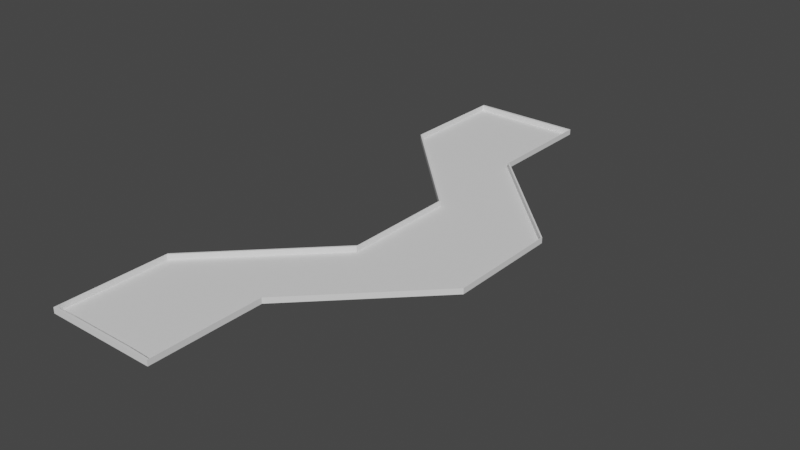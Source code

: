 # Source: Course_5.blend  (saved by Blender 2.81.16; exported with 4.5.12 LTS)
import bpy
from mathutils import Matrix  # noqa: F401  (used for matrix-valued properties, if any)

bpy.ops.wm.read_factory_settings(use_empty=True)
scene = bpy.context.scene
scene.name = 'Scene'

# ---- collections
col_collection = bpy.data.collections.new('Collection'); scene.collection.children.link(col_collection)

# ---- world
world_world = bpy.data.worlds.new('World'); scene.world = world_world
world_world.use_nodes = True; world_world.node_tree.nodes.clear()
_N = world_world.node_tree.nodes; _L = world_world.node_tree.links
n0 = _N.new('ShaderNodeOutputWorld'); n0.name = 'World Output'; n0.location = (300, 300)
n1 = _N.new('ShaderNodeBackground'); n1.name = 'Background'; n1.location = (10, 300)
n1.inputs[0].default_value = (0.05088, 0.05088, 0.05088, 1.0)
_L.new(n1.outputs[0], n0.inputs[0])
n0.is_active_output = True
world_world.color = (0.05088, 0.05088, 0.05088)
world_world.use_sun_shadow = False
world_world.sun_shadow_jitter_overblur = 0.0

# ---- meshes
me_plane = bpy.data.meshes.new('Plane')
me_plane.from_pydata([(-3.0, -1.0, 0.0), (-1.0, -1.0, 0.0), (-3.0, 1.0, 0.0), (-1.0, 1.0, 0.0), (-3.0, 0.6, 0.0), (-1.0, 0.2, 0.0), (-1.0, -0.2, 0.0), (-3.0, -0.6, 0.0), (-2.6, -1.0, 0.0), (-2.2, -1.0, 0.0), (-1.8, -1.0, 0.0), (-1.4, -1.0, 0.0), (-1.0, -0.6, 0.0), (1.0, -0.2, 0.0), (1.0, 0.2, 0.0), (-1.0, 0.6, 0.0), (-1.4, 1.0, 0.0), (-1.8, 1.0, 0.0), (-2.2, 1.0, 0.0), (-2.6, 1.0, 0.0), (-2.6, -0.6, 0.0), (-0.6, -0.2, 0.0), (-0.6, 0.2, 0.0), (-2.6, 0.6, 0.0), (-2.2, -0.6, 0.0), (-0.2, -0.2, 0.0), (-0.2, 0.2, 0.0), (-2.2, 0.6, 0.0), (-1.8, -0.6, 0.0), (0.2, -0.2, 0.0), (0.2, 0.2, 0.0), (-1.8, 0.6, 0.0), (-1.4, -0.6, 0.0), (0.6, -0.2, 0.0), (0.6, 0.2, 0.0), (-1.4, 0.6, 0.0)], [], [(35, 15, 3, 16), (4, 23, 19, 2), (23, 27, 18, 19), (27, 31, 17, 18), (31, 35, 16, 17), (0, 8, 20, 7), (7, 20, 21, 6), (6, 21, 22, 5), (5, 22, 23, 4), (8, 9, 24, 20), (20, 24, 25, 21), (21, 25, 26, 22), (22, 26, 27, 23), (9, 10, 28, 24), (24, 28, 29, 25), (25, 29, 30, 26), (26, 30, 31, 27), (10, 11, 32, 28), (28, 32, 33, 29), (29, 33, 34, 30), (30, 34, 35, 31), (11, 1, 12, 32), (32, 12, 13, 33), (33, 13, 14, 34), (34, 14, 15, 35)])
_uv = me_plane.uv_layers.new(name='UVMap')
_uv.uv.foreach_set('vector', [0.8, 0.8, 1.0, 0.8, 1.0, 1.0, 0.8, 1.0, 0.0, 0.8, 0.2, 0.8, 0.2, 1.0, 0.0, 1.0, 0.2, 0.8, 0.4, 0.8, 0.4, 1.0, 0.2, 1.0, 0.4, 0.8, 0.6, 0.8, 0.6, 1.0, 0.4, 1.0, 0.6, 0.8, 0.8, 0.8, 0.8, 1.0, 0.6, 1.0, 0.0, 0.0, 0.2, 0.0, 0.2, 0.2, 0.0, 0.2, 0.0, 0.2, 0.2, 0.2, 0.2, 0.4, 0.0, 0.4, 0.0, 0.4, 0.2, 0.4, 0.2, 0.6, 0.0, 0.6, 0.0, 0.6, 0.2, 0.6, 0.2, 0.8, 0.0, 0.8, 0.2, 0.0, 0.4, 0.0, 0.4, 0.2, 0.2, 0.2, 0.2, 0.2, 0.4, 0.2, 0.4, 0.4, 0.2, 0.4, 0.2, 0.4, 0.4, 0.4, 0.4, 0.6, 0.2, 0.6, 0.2, 0.6, 0.4, 0.6, 0.4, 0.8, 0.2, 0.8, 0.4, 0.0, 0.6, 0.0, 0.6, 0.2, 0.4, 0.2, 0.4, 0.2, 0.6, 0.2, 0.6, 0.4, 0.4, 0.4, 0.4, 0.4, 0.6, 0.4, 0.6, 0.6, 0.4, 0.6, 0.4, 0.6, 0.6, 0.6, 0.6, 0.8, 0.4, 0.8, 0.6, 0.0, 0.8, 0.0, 0.8, 0.2, 0.6, 0.2, 0.6, 0.2, 0.8, 0.2, 0.8, 0.4, 0.6, 0.4, 0.6, 0.4, 0.8, 0.4, 0.8, 0.6, 0.6, 0.6, 0.6, 0.6, 0.8, 0.6, 0.8, 0.8, 0.6, 0.8, 0.8, 0.0, 1.0, 0.0, 1.0, 0.2, 0.8, 0.2, 0.8, 0.2, 1.0, 0.2, 1.0, 0.4, 0.8, 0.4, 0.8, 0.4, 1.0, 0.4, 1.0, 0.6, 0.8, 0.6, 0.8, 0.6, 1.0, 0.6, 1.0, 0.8, 0.8, 0.8])
me_plane.use_remesh_fix_poles = True
me_plane.use_remesh_preserve_attributes = False
me_plane.use_mirror_vertex_groups = False
me_plane.update()
me_plane_002 = bpy.data.meshes.new('Plane.002')
me_plane_002.from_pydata([(-3.0, -1.0, 0.0), (-1.0, -1.0, 0.0), (-3.0, 1.0, 0.0), (-1.0, 1.0, 0.0), (-3.0, 0.6, 0.0), (-1.0, 0.2, 0.0), (-1.0, -0.2, 0.0), (-3.0, -0.6, 0.0), (-2.6, -1.0, 0.0), (-2.2, -1.0, 0.0), (-1.8, -1.0, 0.0), (-1.4, -1.0, 0.0), (-1.0, -0.6, 0.0), (1.0, -0.2, 0.0), (1.0, 0.2, 0.0), (-1.0, 0.6, 0.0), (-1.4, 1.0, 0.0), (-1.8, 1.0, 0.0), (-2.2, 1.0, 0.0), (-2.6, 1.0, 0.0), (-3.0, -1.0, 0.1), (-1.0, -1.0, 0.1), (-3.0, 1.0, 0.1), (-1.0, 1.0, 0.1), (-3.0, 0.6, 0.1), (-1.0, 0.2, 0.1), (-1.0, -0.2, 0.1), (-3.0, -0.6, 0.1), (-2.6, -1.0, 0.1), (-2.2, -1.0, 0.1), (-1.8, -1.0, 0.1), (-1.4, -1.0, 0.1), (-1.0, -0.6, 0.1), (1.0, -0.2, 0.1), (1.0, 0.2, 0.1), (-1.0, 0.6, 0.1), (-1.4, 1.0, 0.1), (-1.8, 1.0, 0.1), (-2.2, 1.0, 0.1), (-2.6, 1.0, 0.1)], [], [(15, 3, 23, 35), (16, 17, 37, 36), (9, 10, 30, 29), (19, 2, 22, 39), (17, 18, 38, 37), (10, 11, 31, 30), (2, 4, 24, 22), (18, 19, 39, 38), (1, 12, 32, 21), (4, 5, 25, 24), (12, 13, 33, 32), (5, 6, 26, 25), (13, 14, 34, 33), (6, 7, 27, 26), (7, 0, 20, 27), (14, 15, 35, 34), (0, 8, 28, 20), (11, 1, 21, 31), (3, 16, 36, 23), (8, 9, 29, 28)])
_uv = me_plane_002.uv_layers.new(name='UVMap')
_uv.uv.foreach_set('vector', [1.0, 0.8, 1.0, 1.0, 1.0, 1.0, 1.0, 0.8, 0.8, 1.0, 0.6, 1.0, 0.6, 1.0, 0.8, 1.0, 0.4, 0.0, 0.6, 0.0, 0.6, 0.0, 0.4, 0.0, 0.2, 1.0, 0.0, 1.0, 0.0, 1.0, 0.2, 1.0, 0.6, 1.0, 0.4, 1.0, 0.4, 1.0, 0.6, 1.0, 0.6, 0.0, 0.8, 0.0, 0.8, 0.0, 0.6, 0.0, 0.0, 1.0, 0.0, 0.8, 0.0, 0.8, 0.0, 1.0, 0.4, 1.0, 0.2, 1.0, 0.2, 1.0, 0.4, 1.0, 1.0, 0.0, 1.0, 0.2, 1.0, 0.2, 1.0, 0.0, 0.0, 0.8, 0.0, 0.6, 0.0, 0.6, 0.0, 0.8, 1.0, 0.2, 1.0, 0.4, 1.0, 0.4, 1.0, 0.2, 0.0, 0.6, 0.0, 0.4, 0.0, 0.4, 0.0, 0.6, 1.0, 0.4, 1.0, 0.6, 1.0, 0.6, 1.0, 0.4, 0.0, 0.4, 0.0, 0.2, 0.0, 0.2, 0.0, 0.4, 0.0, 0.2, 0.0, 0.0, 0.0, 0.0, 0.0, 0.2, 1.0, 0.6, 1.0, 0.8, 1.0, 0.8, 1.0, 0.6, 0.0, 0.0, 0.2, 0.0, 0.2, 0.0, 0.0, 0.0, 0.8, 0.0, 1.0, 0.0, 1.0, 0.0, 0.8, 0.0, 1.0, 1.0, 0.8, 1.0, 0.8, 1.0, 1.0, 1.0, 0.2, 0.0, 0.4, 0.0, 0.4, 0.0, 0.2, 0.0])
me_plane_002.use_remesh_fix_poles = True
me_plane_002.use_remesh_preserve_attributes = False
me_plane_002.use_mirror_vertex_groups = False
me_plane_002.update()

# ---- objects
ob_ground = bpy.data.objects.new('Ground', me_plane)
ob_walls = bpy.data.objects.new('Walls', me_plane_002)

# ---- transforms, parenting, visibility, modifiers, constraints
ob_ground.location = (0.0, 0.0, 0.0)
ob_ground.scale = (1.0, 5.0, 1.0)
ob_ground.lineart.crease_threshold = 0.0
_m = ob_ground.modifiers.new('Solidify', 'SOLIDIFY')
_m.thickness = 0.0001
_m.nonmanifold_thickness_mode = 'FIXED'
_m.nonmanifold_merge_threshold = 0.0003
ob_walls.location = (0.0, 0.0, 0.0)
ob_walls.scale = (1.0, 5.0, 1.0)
ob_walls.lineart.crease_threshold = 0.0
_m = ob_walls.modifiers.new('Solidify', 'SOLIDIFY')
_m.nonmanifold_thickness_mode = 'FIXED'
_m.nonmanifold_merge_threshold = 0.0003

# ---- collection membership
col_collection.objects.link(ob_ground)
col_collection.objects.link(ob_walls)

# ---- scene / render settings (as saved in the file)
scene.frame_start = 1; scene.frame_end = 250; scene.frame_set(1)
scene.render.engine = 'BLENDER_EEVEE_NEXT'
scene.cycles.use_denoising = False
scene.cycles.samples = 128
scene.cycles.sampling_pattern = 'TABULATED_SOBOL'
scene.cycles.use_adaptive_sampling = False
scene.cycles.use_light_tree = False
scene.view_settings.view_transform = 'Filmic'
bpy.context.view_layer.update()

# ---- added for rendering (the .blend has no active camera and no usable light): camera, sun
cam_auto = bpy.data.cameras.new('AutoCamera')
cam_auto.lens = 50.0
cam_auto.sensor_width = 36.0
cam_auto.clip_end = 1000.0
ob_auto_camera = bpy.data.objects.new('AutoCamera', cam_auto)
scene.collection.objects.link(ob_auto_camera)
ob_auto_camera.location = (8.9654, -11.9585, 8.02227)
ob_auto_camera.rotation_euler = (1.09748, -7.21219e-08, 0.694738)
scene.camera = ob_auto_camera
light_auto_sun = bpy.data.lights.new('AutoSun', 'SUN')
light_auto_sun.energy = 3.0
light_auto_sun.angle = 0.0523599
ob_auto_sun = bpy.data.objects.new('AutoSun', light_auto_sun)
scene.collection.objects.link(ob_auto_sun)
ob_auto_sun.rotation_euler = (0.872665, 0.174533, 0.523599)
bpy.context.view_layer.update()
